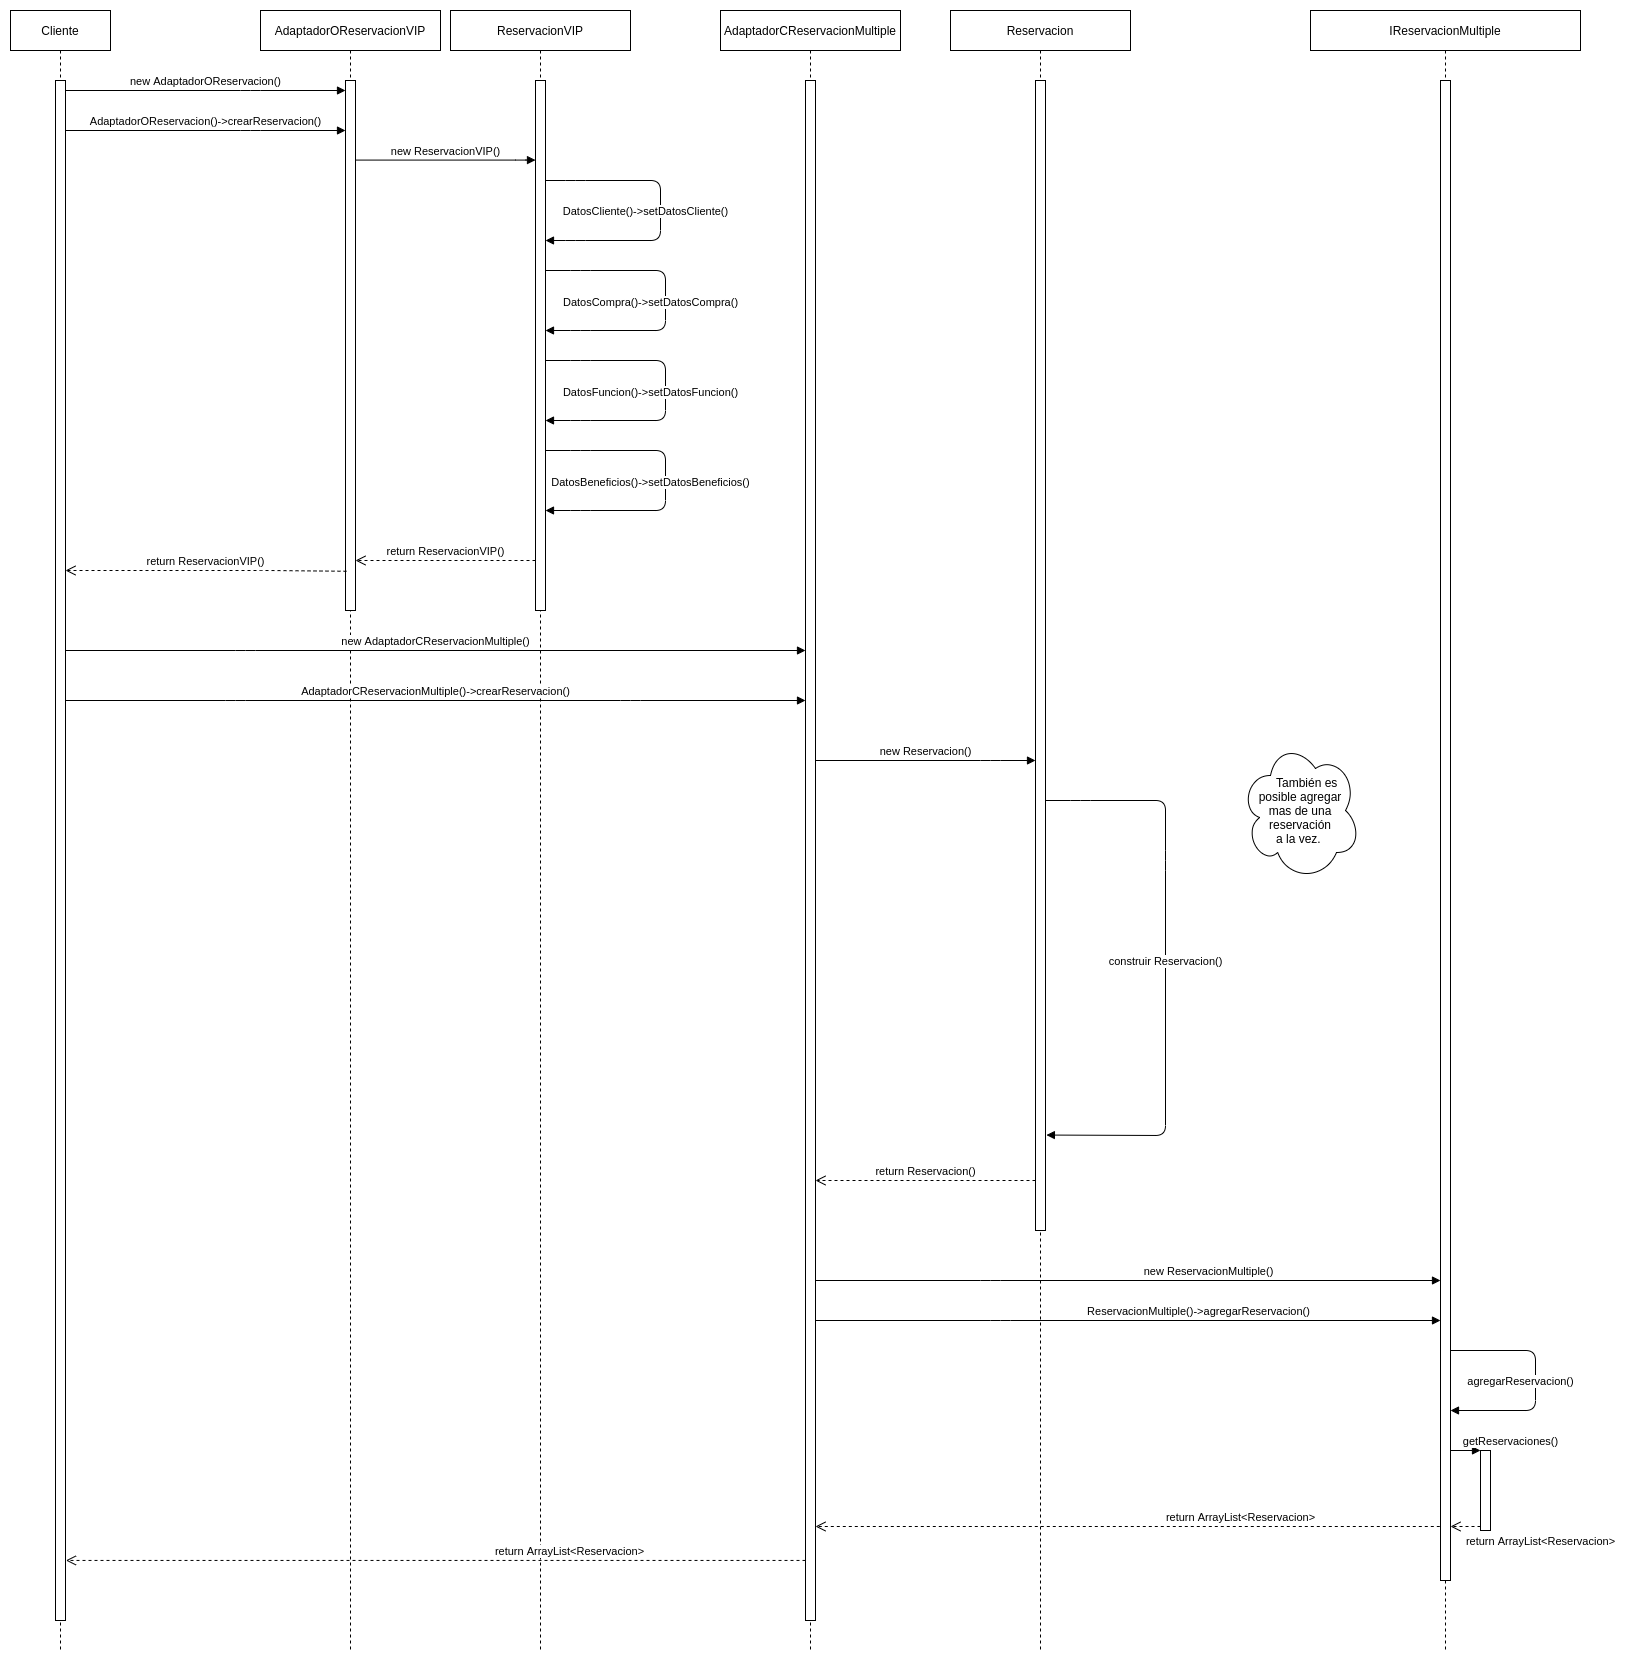

The diagram above was exported from draw.io. Its source (the exported page's mxGraphModel, read from the mxfile embedded in the PNG):
<mxGraphModel dx="1918" dy="642" grid="1" gridSize="10" guides="1" tooltips="1" connect="1" arrows="1" fold="1" page="1" pageScale="1" pageWidth="850" pageHeight="1100" math="0" shadow="0">
  <root>
    <mxCell id="0" />
    <mxCell id="1" parent="0" />
    <mxCell id="3nuBFxr9cyL0pnOWT2aG-1" value="Cliente" style="shape=umlLifeline;perimeter=lifelinePerimeter;container=1;collapsible=0;recursiveResize=0;rounded=0;shadow=0;strokeWidth=1;" parent="1" vertex="1">
      <mxGeometry x="50" y="80" width="100" height="1640" as="geometry" />
    </mxCell>
    <mxCell id="3nuBFxr9cyL0pnOWT2aG-2" value="" style="points=[];perimeter=orthogonalPerimeter;rounded=0;shadow=0;strokeWidth=1;" parent="3nuBFxr9cyL0pnOWT2aG-1" vertex="1">
      <mxGeometry x="45" y="70" width="10" height="1540" as="geometry" />
    </mxCell>
    <mxCell id="3nuBFxr9cyL0pnOWT2aG-5" value="AdaptadorOReservacionVIP" style="shape=umlLifeline;perimeter=lifelinePerimeter;container=1;collapsible=0;recursiveResize=0;rounded=0;shadow=0;strokeWidth=1;" parent="1" vertex="1">
      <mxGeometry x="300" y="80" width="180" height="1640" as="geometry" />
    </mxCell>
    <mxCell id="3nuBFxr9cyL0pnOWT2aG-6" value="" style="points=[];perimeter=orthogonalPerimeter;rounded=0;shadow=0;strokeWidth=1;" parent="3nuBFxr9cyL0pnOWT2aG-5" vertex="1">
      <mxGeometry x="85" y="70" width="10" height="530" as="geometry" />
    </mxCell>
    <mxCell id="yQ2hy0OvG9MbQjxyg0qV-1" value="AdaptadorCReservacionMultiple" style="shape=umlLifeline;perimeter=lifelinePerimeter;container=1;collapsible=0;recursiveResize=0;rounded=0;shadow=0;strokeWidth=1;" vertex="1" parent="1">
      <mxGeometry x="760" y="80" width="180" height="1640" as="geometry" />
    </mxCell>
    <mxCell id="yQ2hy0OvG9MbQjxyg0qV-2" value="" style="points=[];perimeter=orthogonalPerimeter;rounded=0;shadow=0;strokeWidth=1;" vertex="1" parent="yQ2hy0OvG9MbQjxyg0qV-1">
      <mxGeometry x="85" y="70" width="10" height="1540" as="geometry" />
    </mxCell>
    <mxCell id="yQ2hy0OvG9MbQjxyg0qV-3" value="new AdaptadorOReservacion()" style="html=1;verticalAlign=bottom;endArrow=block;" edge="1" parent="1" source="3nuBFxr9cyL0pnOWT2aG-2" target="3nuBFxr9cyL0pnOWT2aG-6">
      <mxGeometry width="80" relative="1" as="geometry">
        <mxPoint x="180" y="170" as="sourcePoint" />
        <mxPoint x="380" y="170" as="targetPoint" />
        <Array as="points">
          <mxPoint x="290" y="160" />
        </Array>
      </mxGeometry>
    </mxCell>
    <mxCell id="yQ2hy0OvG9MbQjxyg0qV-4" value="AdaptadorOReservacion()-&amp;gt;crearReservacion()" style="html=1;verticalAlign=bottom;endArrow=block;" edge="1" parent="1" source="3nuBFxr9cyL0pnOWT2aG-2" target="3nuBFxr9cyL0pnOWT2aG-6">
      <mxGeometry width="80" relative="1" as="geometry">
        <mxPoint x="175" y="200" as="sourcePoint" />
        <mxPoint x="385" y="200" as="targetPoint" />
        <Array as="points">
          <mxPoint x="290" y="200" />
        </Array>
      </mxGeometry>
    </mxCell>
    <mxCell id="yQ2hy0OvG9MbQjxyg0qV-6" value="ReservacionVIP" style="shape=umlLifeline;perimeter=lifelinePerimeter;container=1;collapsible=0;recursiveResize=0;rounded=0;shadow=0;strokeWidth=1;" vertex="1" parent="1">
      <mxGeometry x="490" y="80" width="180" height="1640" as="geometry" />
    </mxCell>
    <mxCell id="yQ2hy0OvG9MbQjxyg0qV-7" value="" style="points=[];perimeter=orthogonalPerimeter;rounded=0;shadow=0;strokeWidth=1;" vertex="1" parent="yQ2hy0OvG9MbQjxyg0qV-6">
      <mxGeometry x="85" y="70" width="10" height="530" as="geometry" />
    </mxCell>
    <mxCell id="yQ2hy0OvG9MbQjxyg0qV-13" value="return ReservacionVIP()" style="html=1;verticalAlign=bottom;endArrow=open;dashed=1;endSize=8;" edge="1" parent="yQ2hy0OvG9MbQjxyg0qV-6" target="3nuBFxr9cyL0pnOWT2aG-6">
      <mxGeometry relative="1" as="geometry">
        <mxPoint x="85" y="550" as="sourcePoint" />
        <mxPoint x="5" y="550" as="targetPoint" />
      </mxGeometry>
    </mxCell>
    <mxCell id="yQ2hy0OvG9MbQjxyg0qV-8" value="new ReservacionVIP()" style="html=1;verticalAlign=bottom;endArrow=block;" edge="1" parent="1" source="3nuBFxr9cyL0pnOWT2aG-6" target="yQ2hy0OvG9MbQjxyg0qV-7">
      <mxGeometry width="80" relative="1" as="geometry">
        <mxPoint x="410" y="229.57999999999998" as="sourcePoint" />
        <mxPoint x="580" y="230" as="targetPoint" />
        <Array as="points">
          <mxPoint x="565" y="229.57999999999998" />
        </Array>
      </mxGeometry>
    </mxCell>
    <mxCell id="yQ2hy0OvG9MbQjxyg0qV-9" value="DatosCliente()-&amp;gt;setDatosCliente()" style="html=1;verticalAlign=bottom;endArrow=block;" edge="1" parent="1" source="yQ2hy0OvG9MbQjxyg0qV-7">
      <mxGeometry x="0.0714" y="-15" width="80" relative="1" as="geometry">
        <mxPoint x="590" y="250" as="sourcePoint" />
        <mxPoint x="585" y="310" as="targetPoint" />
        <Array as="points">
          <mxPoint x="615" y="250" />
          <mxPoint x="700" y="250" />
          <mxPoint x="700" y="310" />
          <mxPoint x="615" y="310" />
        </Array>
        <mxPoint as="offset" />
      </mxGeometry>
    </mxCell>
    <mxCell id="yQ2hy0OvG9MbQjxyg0qV-10" value="DatosCompra()-&amp;gt;setDatosCompra()" style="html=1;verticalAlign=bottom;endArrow=block;" edge="1" parent="1" source="yQ2hy0OvG9MbQjxyg0qV-7">
      <mxGeometry x="0.0714" y="-15" width="80" relative="1" as="geometry">
        <mxPoint x="590" y="340" as="sourcePoint" />
        <mxPoint x="585" y="400" as="targetPoint" />
        <Array as="points">
          <mxPoint x="620" y="340" />
          <mxPoint x="705" y="340" />
          <mxPoint x="705" y="400" />
          <mxPoint x="620" y="400" />
        </Array>
        <mxPoint as="offset" />
      </mxGeometry>
    </mxCell>
    <mxCell id="yQ2hy0OvG9MbQjxyg0qV-11" value="DatosFuncion()-&amp;gt;setDatosFuncion()" style="html=1;verticalAlign=bottom;endArrow=block;" edge="1" parent="1" source="yQ2hy0OvG9MbQjxyg0qV-7">
      <mxGeometry x="0.0714" y="-15" width="80" relative="1" as="geometry">
        <mxPoint x="590" y="430.0000000000001" as="sourcePoint" />
        <mxPoint x="585" y="490" as="targetPoint" />
        <Array as="points">
          <mxPoint x="620" y="430" />
          <mxPoint x="705" y="430" />
          <mxPoint x="705" y="490" />
          <mxPoint x="620" y="490" />
        </Array>
        <mxPoint as="offset" />
      </mxGeometry>
    </mxCell>
    <mxCell id="yQ2hy0OvG9MbQjxyg0qV-12" value="DatosBeneficios()-&amp;gt;setDatosBeneficios()" style="html=1;verticalAlign=bottom;endArrow=block;" edge="1" parent="1" source="yQ2hy0OvG9MbQjxyg0qV-7">
      <mxGeometry x="0.0714" y="-15" width="80" relative="1" as="geometry">
        <mxPoint x="590" y="520.0000000000001" as="sourcePoint" />
        <mxPoint x="585" y="580" as="targetPoint" />
        <Array as="points">
          <mxPoint x="620" y="520" />
          <mxPoint x="705" y="520" />
          <mxPoint x="705" y="580" />
          <mxPoint x="620" y="580" />
        </Array>
        <mxPoint as="offset" />
      </mxGeometry>
    </mxCell>
    <mxCell id="yQ2hy0OvG9MbQjxyg0qV-18" value="IReservacionMultiple" style="shape=umlLifeline;perimeter=lifelinePerimeter;container=1;collapsible=0;recursiveResize=0;rounded=0;shadow=0;strokeWidth=1;" vertex="1" parent="1">
      <mxGeometry x="1350" y="80" width="270" height="1640" as="geometry" />
    </mxCell>
    <mxCell id="yQ2hy0OvG9MbQjxyg0qV-19" value="" style="points=[];perimeter=orthogonalPerimeter;rounded=0;shadow=0;strokeWidth=1;" vertex="1" parent="yQ2hy0OvG9MbQjxyg0qV-18">
      <mxGeometry x="130" y="70" width="10" height="1500" as="geometry" />
    </mxCell>
    <mxCell id="yQ2hy0OvG9MbQjxyg0qV-41" value="agregarReservacion()" style="html=1;verticalAlign=bottom;endArrow=block;" edge="1" parent="yQ2hy0OvG9MbQjxyg0qV-18" source="yQ2hy0OvG9MbQjxyg0qV-19" target="yQ2hy0OvG9MbQjxyg0qV-19">
      <mxGeometry x="0.087" y="-15" width="80" relative="1" as="geometry">
        <mxPoint x="100" y="1340" as="sourcePoint" />
        <mxPoint x="100" y="1400" as="targetPoint" />
        <Array as="points">
          <mxPoint x="140" y="1340" />
          <mxPoint x="225" y="1340" />
          <mxPoint x="225" y="1400" />
          <mxPoint x="140" y="1400" />
        </Array>
        <mxPoint as="offset" />
      </mxGeometry>
    </mxCell>
    <mxCell id="yQ2hy0OvG9MbQjxyg0qV-43" value="" style="html=1;points=[];perimeter=orthogonalPerimeter;" vertex="1" parent="yQ2hy0OvG9MbQjxyg0qV-18">
      <mxGeometry x="170" y="1440" width="10" height="80" as="geometry" />
    </mxCell>
    <mxCell id="yQ2hy0OvG9MbQjxyg0qV-44" value="getReservaciones()" style="html=1;verticalAlign=bottom;endArrow=block;entryX=0;entryY=0;" edge="1" target="yQ2hy0OvG9MbQjxyg0qV-43" parent="yQ2hy0OvG9MbQjxyg0qV-18" source="yQ2hy0OvG9MbQjxyg0qV-19">
      <mxGeometry x="1" y="30" relative="1" as="geometry">
        <mxPoint x="100" y="1440" as="sourcePoint" />
        <mxPoint x="30" y="30" as="offset" />
      </mxGeometry>
    </mxCell>
    <mxCell id="yQ2hy0OvG9MbQjxyg0qV-45" value="return ArrayList&amp;lt;Reservacion&amp;gt;" style="html=1;verticalAlign=bottom;endArrow=open;dashed=1;endSize=8;exitX=0;exitY=0.95;" edge="1" source="yQ2hy0OvG9MbQjxyg0qV-43" parent="yQ2hy0OvG9MbQjxyg0qV-18" target="yQ2hy0OvG9MbQjxyg0qV-19">
      <mxGeometry x="-1" y="65" relative="1" as="geometry">
        <mxPoint x="100" y="1516" as="targetPoint" />
        <mxPoint x="60" y="-41" as="offset" />
      </mxGeometry>
    </mxCell>
    <mxCell id="yQ2hy0OvG9MbQjxyg0qV-48" value="&amp;nbsp; &amp;nbsp; También es&lt;br&gt;posible agregar&lt;br&gt;mas de una reservación&lt;br&gt;a la vez.&amp;nbsp;" style="ellipse;shape=cloud;whiteSpace=wrap;html=1;" vertex="1" parent="yQ2hy0OvG9MbQjxyg0qV-18">
      <mxGeometry x="-70" y="730" width="120" height="140" as="geometry" />
    </mxCell>
    <mxCell id="yQ2hy0OvG9MbQjxyg0qV-22" value="new AdaptadorCReservacionMultiple()" style="html=1;verticalAlign=bottom;endArrow=block;" edge="1" parent="1" target="yQ2hy0OvG9MbQjxyg0qV-2">
      <mxGeometry width="80" relative="1" as="geometry">
        <mxPoint x="105" y="720" as="sourcePoint" />
        <mxPoint x="385" y="720" as="targetPoint" />
        <Array as="points">
          <mxPoint x="285" y="720" />
        </Array>
      </mxGeometry>
    </mxCell>
    <mxCell id="yQ2hy0OvG9MbQjxyg0qV-23" value="AdaptadorCReservacionMultiple()-&amp;gt;crearReservacion()" style="html=1;verticalAlign=bottom;endArrow=block;" edge="1" parent="1" source="3nuBFxr9cyL0pnOWT2aG-2" target="yQ2hy0OvG9MbQjxyg0qV-2">
      <mxGeometry width="80" relative="1" as="geometry">
        <mxPoint x="110" y="750" as="sourcePoint" />
        <mxPoint x="835" y="750" as="targetPoint" />
        <Array as="points">
          <mxPoint x="275" y="770" />
          <mxPoint x="670" y="770" />
        </Array>
      </mxGeometry>
    </mxCell>
    <mxCell id="yQ2hy0OvG9MbQjxyg0qV-27" value="new Reservacion()" style="html=1;verticalAlign=bottom;endArrow=block;" edge="1" parent="1" source="yQ2hy0OvG9MbQjxyg0qV-2" target="yQ2hy0OvG9MbQjxyg0qV-36">
      <mxGeometry width="80" relative="1" as="geometry">
        <mxPoint x="860" y="830" as="sourcePoint" />
        <mxPoint x="1070" y="830" as="targetPoint" />
        <Array as="points">
          <mxPoint x="1030" y="830" />
        </Array>
      </mxGeometry>
    </mxCell>
    <mxCell id="yQ2hy0OvG9MbQjxyg0qV-35" value="Reservacion" style="shape=umlLifeline;perimeter=lifelinePerimeter;container=1;collapsible=0;recursiveResize=0;rounded=0;shadow=0;strokeWidth=1;" vertex="1" parent="1">
      <mxGeometry x="990" y="80" width="180" height="1640" as="geometry" />
    </mxCell>
    <mxCell id="yQ2hy0OvG9MbQjxyg0qV-36" value="" style="points=[];perimeter=orthogonalPerimeter;rounded=0;shadow=0;strokeWidth=1;" vertex="1" parent="yQ2hy0OvG9MbQjxyg0qV-35">
      <mxGeometry x="85" y="70" width="10" height="1150" as="geometry" />
    </mxCell>
    <mxCell id="yQ2hy0OvG9MbQjxyg0qV-28" value="construir Reservacion()" style="html=1;verticalAlign=bottom;endArrow=block;entryX=1.09;entryY=0.917;entryDx=0;entryDy=0;entryPerimeter=0;" edge="1" parent="yQ2hy0OvG9MbQjxyg0qV-35" source="yQ2hy0OvG9MbQjxyg0qV-36" target="yQ2hy0OvG9MbQjxyg0qV-36">
      <mxGeometry x="0.0103" width="80" relative="1" as="geometry">
        <mxPoint x="100" y="789.9999999999999" as="sourcePoint" />
        <mxPoint x="100" y="849.9999999999999" as="targetPoint" />
        <Array as="points">
          <mxPoint x="130" y="790" />
          <mxPoint x="215" y="790" />
          <mxPoint x="215" y="850" />
          <mxPoint x="215" y="1125" />
        </Array>
        <mxPoint as="offset" />
      </mxGeometry>
    </mxCell>
    <mxCell id="yQ2hy0OvG9MbQjxyg0qV-38" value="return Reservacion()" style="html=1;verticalAlign=bottom;endArrow=open;dashed=1;endSize=8;" edge="1" parent="yQ2hy0OvG9MbQjxyg0qV-35" target="yQ2hy0OvG9MbQjxyg0qV-2">
      <mxGeometry relative="1" as="geometry">
        <mxPoint x="85" y="1170" as="sourcePoint" />
        <mxPoint x="-95" y="1170" as="targetPoint" />
      </mxGeometry>
    </mxCell>
    <mxCell id="yQ2hy0OvG9MbQjxyg0qV-39" value="new ReservacionMultiple()" style="html=1;verticalAlign=bottom;endArrow=block;" edge="1" parent="yQ2hy0OvG9MbQjxyg0qV-35" target="yQ2hy0OvG9MbQjxyg0qV-19">
      <mxGeometry x="0.2586" width="80" relative="1" as="geometry">
        <mxPoint x="-135" y="1270" as="sourcePoint" />
        <mxPoint x="440" y="1270" as="targetPoint" />
        <Array as="points">
          <mxPoint x="40" y="1270" />
        </Array>
        <mxPoint as="offset" />
      </mxGeometry>
    </mxCell>
    <mxCell id="yQ2hy0OvG9MbQjxyg0qV-40" value="ReservacionMultiple()-&amp;gt;agregarReservacion()" style="html=1;verticalAlign=bottom;endArrow=block;" edge="1" parent="1" source="yQ2hy0OvG9MbQjxyg0qV-2" target="yQ2hy0OvG9MbQjxyg0qV-19">
      <mxGeometry x="0.2241" width="80" relative="1" as="geometry">
        <mxPoint x="865" y="1390" as="sourcePoint" />
        <mxPoint x="1085" y="1390" as="targetPoint" />
        <Array as="points">
          <mxPoint x="1040" y="1390" />
        </Array>
        <mxPoint as="offset" />
      </mxGeometry>
    </mxCell>
    <mxCell id="yQ2hy0OvG9MbQjxyg0qV-46" value="return ArrayList&amp;lt;Reservacion&amp;gt;" style="html=1;verticalAlign=bottom;endArrow=open;dashed=1;endSize=8;exitX=-0.07;exitY=0.964;exitDx=0;exitDy=0;exitPerimeter=0;" edge="1" parent="1" source="yQ2hy0OvG9MbQjxyg0qV-19" target="yQ2hy0OvG9MbQjxyg0qV-2">
      <mxGeometry x="-0.3621" relative="1" as="geometry">
        <mxPoint x="1360" y="1600" as="targetPoint" />
        <mxPoint x="1435" y="1600" as="sourcePoint" />
        <mxPoint as="offset" />
      </mxGeometry>
    </mxCell>
    <mxCell id="yQ2hy0OvG9MbQjxyg0qV-14" value="return ReservacionVIP()" style="html=1;verticalAlign=bottom;endArrow=open;dashed=1;endSize=8;exitX=0.1;exitY=0.926;exitDx=0;exitDy=0;exitPerimeter=0;" edge="1" parent="1" source="3nuBFxr9cyL0pnOWT2aG-6" target="3nuBFxr9cyL0pnOWT2aG-2">
      <mxGeometry relative="1" as="geometry">
        <mxPoint x="385" y="630" as="sourcePoint" />
        <mxPoint x="140" y="630" as="targetPoint" />
        <Array as="points">
          <mxPoint x="310" y="640" />
        </Array>
      </mxGeometry>
    </mxCell>
    <mxCell id="yQ2hy0OvG9MbQjxyg0qV-47" value="return ArrayList&amp;lt;Reservacion&amp;gt;" style="html=1;verticalAlign=bottom;endArrow=open;dashed=1;endSize=8;entryX=1.04;entryY=0.961;entryDx=0;entryDy=0;entryPerimeter=0;" edge="1" parent="1" source="yQ2hy0OvG9MbQjxyg0qV-2" target="3nuBFxr9cyL0pnOWT2aG-2">
      <mxGeometry x="-0.3621" relative="1" as="geometry">
        <mxPoint x="170" y="1630" as="targetPoint" />
        <mxPoint x="799.3000000000002" y="1630" as="sourcePoint" />
        <mxPoint as="offset" />
      </mxGeometry>
    </mxCell>
  </root>
</mxGraphModel>